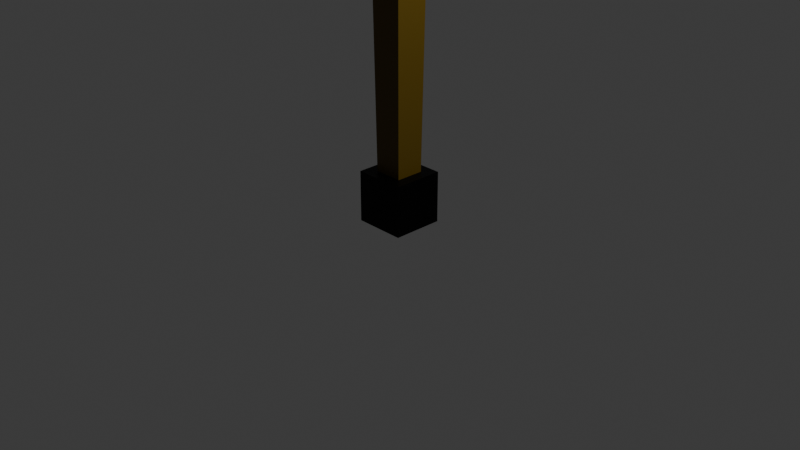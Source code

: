 # Source: lampost.blend  (saved by Blender 4.0.36; exported with 4.5.12 LTS)
import bpy
from mathutils import Matrix  # noqa: F401  (used for matrix-valued properties, if any)

bpy.ops.wm.read_factory_settings(use_empty=True)
scene = bpy.context.scene
scene.name = 'Scene'

# ---- collections
col_collection = bpy.data.collections.new('Collection'); scene.collection.children.link(col_collection)

# ---- materials (node trees are filled in below, after node groups)
mat_material = bpy.data.materials.new('Material')
mat_material.alpha_threshold = 0.0
mat_material.use_transparent_shadow = False
mat_material.roughness = 0.5
mat_material.line_color = (0.0, 0.0, 0.0, 1.0)
mat_material_003 = bpy.data.materials.new('Material.003')
mat_material_003.use_transparent_shadow = False
mat_material_001 = bpy.data.materials.new('Material.001')
mat_material_001.use_transparent_shadow = False
mat_material_002 = bpy.data.materials.new('Material.002')
mat_material_002.use_transparent_shadow = False
mat_material_004 = bpy.data.materials.new('Material.004')
mat_material_004.use_transparent_shadow = False
mat_material_005 = bpy.data.materials.new('Material.005')
mat_material_005.use_transparent_shadow = False
mat_material_006 = bpy.data.materials.new('Material.006')
mat_material_006.use_transparent_shadow = False

# ---- material node trees
mat_material.use_nodes = True; mat_material.node_tree.nodes.clear()
_N = mat_material.node_tree.nodes; _L = mat_material.node_tree.links
n0 = _N.new('ShaderNodeOutputMaterial'); n0.name = 'Material Output'; n0.location = (300, 300)
n1 = _N.new('ShaderNodeBsdfPrincipled'); n1.name = 'Principled BSDF'; n1.location = (10, 300)
n1.inputs[0].default_value = (0.1023, 0.06124, 0.0009105, 1.0)
n1.inputs[3].default_value = 1.45
_L.new(n1.outputs[0], n0.inputs[0])
n0.is_active_output = True
mat_material_003.use_nodes = True; mat_material_003.node_tree.nodes.clear()
_N = mat_material_003.node_tree.nodes; _L = mat_material_003.node_tree.links
n0 = _N.new('ShaderNodeBsdfPrincipled'); n0.name = 'Principled BSDF'; n0.location = (10, 300)
n0.inputs[0].default_value = (0.013, 0.0134, 0.01467, 1.0)
n0.inputs[3].default_value = 1.45
n1 = _N.new('ShaderNodeOutputMaterial'); n1.name = 'Material Output'; n1.location = (300, 300)
_L.new(n0.outputs[0], n1.inputs[0])
n1.is_active_output = True
mat_material_001.use_nodes = True; mat_material_001.node_tree.nodes.clear()
_N = mat_material_001.node_tree.nodes; _L = mat_material_001.node_tree.links
n0 = _N.new('ShaderNodeBsdfPrincipled'); n0.name = 'Principled BSDF'; n0.location = (10, 300)
n0.inputs[0].default_value = (0.8003, 0.4305, 0.02892, 1.0)
n0.inputs[3].default_value = 1.45
n0.inputs[27].default_value = (1.0, 0.3541, 0.0, 1.0)
n1 = _N.new('ShaderNodeOutputMaterial'); n1.name = 'Material Output'; n1.location = (300, 300)
_L.new(n0.outputs[0], n1.inputs[0])
n1.is_active_output = True
mat_material_002.use_nodes = True; mat_material_002.node_tree.nodes.clear()
_N = mat_material_002.node_tree.nodes; _L = mat_material_002.node_tree.links
n0 = _N.new('ShaderNodeBsdfPrincipled'); n0.name = 'Principled BSDF'; n0.location = (10, 300)
n0.inputs[0].default_value = (0.0, 0.0, 0.0, 1.0)
n0.inputs[3].default_value = 1.45
n1 = _N.new('ShaderNodeOutputMaterial'); n1.name = 'Material Output'; n1.location = (300, 300)
_L.new(n0.outputs[0], n1.inputs[0])
n1.is_active_output = True
mat_material_004.use_nodes = True; mat_material_004.node_tree.nodes.clear()
_N = mat_material_004.node_tree.nodes; _L = mat_material_004.node_tree.links
n0 = _N.new('ShaderNodeBsdfPrincipled'); n0.name = 'Principled BSDF'; n0.location = (10, 300)
n0.inputs[0].default_value = (0.1023, 0.06124, 0.0009105, 1.0)
n0.inputs[3].default_value = 1.45
n1 = _N.new('ShaderNodeOutputMaterial'); n1.name = 'Material Output'; n1.location = (300, 300)
_L.new(n0.outputs[0], n1.inputs[0])
n1.is_active_output = True
mat_material_005.use_nodes = True; mat_material_005.node_tree.nodes.clear()
_N = mat_material_005.node_tree.nodes; _L = mat_material_005.node_tree.links
n0 = _N.new('ShaderNodeBsdfPrincipled'); n0.name = 'Principled BSDF'; n0.location = (10, 300)
n0.inputs[0].default_value = (0.1023, 0.06124, 0.0009105, 1.0)
n0.inputs[3].default_value = 1.45
n1 = _N.new('ShaderNodeOutputMaterial'); n1.name = 'Material Output'; n1.location = (300, 300)
_L.new(n0.outputs[0], n1.inputs[0])
n1.is_active_output = True
mat_material_006.use_nodes = True; mat_material_006.node_tree.nodes.clear()
_N = mat_material_006.node_tree.nodes; _L = mat_material_006.node_tree.links
n0 = _N.new('ShaderNodeBsdfPrincipled'); n0.name = 'Principled BSDF'; n0.location = (10, 300)
n0.inputs[0].default_value = (0.0, 0.0, 0.0, 1.0)
n0.inputs[1].default_value = 0.7431
n0.inputs[3].default_value = 1.45
n1 = _N.new('ShaderNodeOutputMaterial'); n1.name = 'Material Output'; n1.location = (300, 300)
_L.new(n0.outputs[0], n1.inputs[0])
n1.is_active_output = True

# ---- world
world_world = bpy.data.worlds.new('World'); scene.world = world_world
world_world.use_nodes = True; world_world.node_tree.nodes.clear()
_N = world_world.node_tree.nodes; _L = world_world.node_tree.links
n0 = _N.new('ShaderNodeOutputWorld'); n0.name = 'World Output'; n0.location = (300, 300)
n1 = _N.new('ShaderNodeBackground'); n1.name = 'Background'; n1.location = (10, 300)
n1.inputs[0].default_value = (0.05088, 0.05088, 0.05088, 1.0)
_L.new(n1.outputs[0], n0.inputs[0])
n0.is_active_output = True
world_world.color = (0.05088, 0.05088, 0.05088)
world_world.use_sun_shadow = False
world_world.sun_shadow_jitter_overblur = 0.0

# ---- cameras
cam_camera = bpy.data.cameras.new('Camera')
cam_camera.clip_end = 100.0
cam_camera.ortho_scale = 7.314

# ---- lights
light_light = bpy.data.lights.new('Light', 'POINT')
light_light.transmission_factor = 0.0
light_light.use_soft_falloff = False
light_light.energy = 1000.0
light_light.shadow_soft_size = 0.1
light_light.shadow_maximum_resolution = 0.006
light_light.use_absolute_resolution = True

# ---- meshes
me_cube = bpy.data.meshes.new('Cube')
me_cube.from_pydata([(0.7491, 0.7491, 1.0), (0.5753, 0.5753, -1.0), (0.7491, -0.7491, 1.0), (0.5753, -0.5753, -1.0), (-0.7491, 0.7491, 1.0), (-0.5753, 0.5753, -1.0), (-0.7491, -0.7491, 1.0), (-0.5753, -0.5753, -1.0)], [], [(0, 4, 6, 2), (3, 2, 6, 7), (7, 6, 4, 5), (5, 1, 3, 7), (1, 0, 2, 3), (5, 4, 0, 1)])
_uv = me_cube.uv_layers.new(name='UVMap')
_uv.uv.foreach_set('vector', [0.625, 0.5, 0.875, 0.5, 0.875, 0.75, 0.625, 0.75, 0.375, 0.75, 0.625, 0.75, 0.625, 1.0, 0.375, 1.0, 0.375, 0.0, 0.625, 0.0, 0.625, 0.25, 0.375, 0.25, 0.125, 0.5, 0.375, 0.5, 0.375, 0.75, 0.125, 0.75, 0.375, 0.5, 0.625, 0.5, 0.625, 0.75, 0.375, 0.75, 0.375, 0.25, 0.625, 0.25, 0.625, 0.5, 0.375, 0.5])
me_cube.materials.append(mat_material)
me_cube.use_mirror_vertex_groups = False
me_cube.update()
me_cube_001 = bpy.data.meshes.new('Cube.001')
me_cube_001.from_pydata([(-1.0, -1.0, -1.0), (-1.0, -1.0, 1.0), (-1.0, 1.0, -1.0), (-1.0, 1.0, 1.0), (1.0, -1.0, -1.0), (1.0, -1.0, 1.0), (1.0, 1.0, -1.0), (1.0, 1.0, 1.0)], [], [(0, 1, 3, 2), (2, 3, 7, 6), (6, 7, 5, 4), (4, 5, 1, 0), (2, 6, 4, 0), (7, 3, 1, 5)])
_uv = me_cube_001.uv_layers.new(name='UVMap')
_uv.uv.foreach_set('vector', [0.375, 0.0, 0.625, 0.0, 0.625, 0.25, 0.375, 0.25, 0.375, 0.25, 0.625, 0.25, 0.625, 0.5, 0.375, 0.5, 0.375, 0.5, 0.625, 0.5, 0.625, 0.75, 0.375, 0.75, 0.375, 0.75, 0.625, 0.75, 0.625, 1.0, 0.375, 1.0, 0.125, 0.5, 0.375, 0.5, 0.375, 0.75, 0.125, 0.75, 0.625, 0.5, 0.875, 0.5, 0.875, 0.75, 0.625, 0.75])
me_cube_001.materials.append(mat_material_003)
me_cube_001.update()
me_cube_002 = bpy.data.meshes.new('Cube.002')
me_cube_002.from_pydata([(-0.6745, -0.6745, -1.0), (-1.0, -1.0, 1.0), (-0.6745, 0.6745, -1.0), (-1.0, 1.0, 1.0), (0.6745, -0.6745, -1.0), (1.0, -1.0, 1.0), (0.6745, 0.6745, -1.0), (1.0, 1.0, 1.0), (-0.7283, -0.3892, -0.6695), (-0.9462, -0.6071, 0.6695), (-0.9462, 0.6071, 0.6695), (-0.7283, 0.3892, -0.6695), (-0.3892, 0.7283, -0.6695), (-0.6071, 0.9462, 0.6695), (0.6071, 0.9462, 0.6695), (0.3892, 0.7283, -0.6695), (0.7283, 0.3892, -0.6695), (0.9462, 0.6071, 0.6695), (0.9462, -0.6071, 0.6695), (0.7283, -0.3892, -0.6695), (0.3892, -0.7283, -0.6695), (0.6071, -0.9462, 0.6695), (-0.6071, -0.9462, 0.6695), (-0.3892, -0.7283, -0.6695), (-0.7283, -0.3892, -0.6695), (-0.9462, -0.6071, 0.6695), (-0.7283, 0.3892, -0.6695), (-0.9462, 0.6071, 0.6695), (-0.6071, 0.9462, 0.6695), (-0.3892, 0.7283, -0.6695), (0.3892, 0.7283, -0.6695), (0.6071, 0.9462, 0.6695), (0.9462, 0.6071, 0.6695), (0.7283, 0.3892, -0.6695), (0.7283, -0.3892, -0.6695), (0.9462, -0.6071, 0.6695), (0.6071, -0.9462, 0.6695), (0.3892, -0.7283, -0.6695), (-0.3892, -0.7283, -0.6695), (-0.6071, -0.9462, 0.6695), (-0.7283, -0.3892, -0.6695), (-0.9462, -0.6071, 0.6695), (-0.7283, 0.3892, -0.6695), (-0.9462, 0.6071, 0.6695), (-0.6071, 0.9462, 0.6695), (-0.3892, 0.7283, -0.6695), (0.3892, 0.7283, -0.6695), (0.6071, 0.9462, 0.6695), (0.9462, 0.6071, 0.6695), (0.7283, 0.3892, -0.6695), (0.7283, -0.3892, -0.6695), (0.9462, -0.6071, 0.6695), (0.6071, -0.9462, 0.6695), (0.3892, -0.7283, -0.6695), (-0.3892, -0.7283, -0.6695), (-0.6071, -0.9462, 0.6695), (-0.6071, 0.8704, 0.6819), (-0.3892, 0.6525, -0.6572), (0.3892, 0.6525, -0.6572), (0.6071, 0.8704, 0.6819), (-0.6335, -0.3892, -0.6541), (-0.8515, -0.6071, 0.685), (-0.6335, 0.3892, -0.6541), (-0.8515, 0.6071, 0.685), (0.8444, 0.6071, 0.6861), (0.6265, 0.3892, -0.653), (0.6265, -0.3892, -0.653), (0.8444, -0.6071, 0.6861), (0.6071, -0.8858, 0.6794), (0.3892, -0.6678, -0.6597), (-0.3892, -0.6678, -0.6597), (-0.6071, -0.8858, 0.6794), (-0.2875, -0.2875, 1.832), (-0.2875, 0.2875, 1.832), (0.2875, 0.2875, 1.832), (0.2875, -0.2875, 1.832), (-0.2875, -0.2875, 2.292), (-0.2875, 0.2875, 2.292), (0.2875, 0.2875, 2.292), (0.2875, -0.2875, 2.292), (0.3393, -0.3393, 2.172), (0.3335, -0.3335, 1.926), (-0.3335, -0.3335, 1.926), (-0.3393, -0.3393, 2.172), (-0.3393, 0.3393, 2.172), (-0.3335, 0.3335, 1.926), (0.3335, 0.3335, 1.926), (0.3393, 0.3393, 2.172), (-0.4768, 0.4768, -1.301), (-0.4768, -0.4768, -1.301), (0.4768, 0.4768, -1.301), (0.4768, -0.4768, -1.301)], [], [(8, 9, 61, 60), (14, 15, 58, 59), (18, 19, 66, 67), (21, 22, 71, 68), (4, 0, 89, 91), (3, 1, 72, 73), (0, 1, 25, 24), (1, 3, 27, 25), (3, 2, 26, 27), (2, 0, 24, 26), (2, 3, 28, 29), (3, 7, 31, 28), (7, 6, 30, 31), (6, 2, 29, 30), (6, 7, 32, 33), (7, 5, 35, 32), (5, 4, 34, 35), (4, 6, 33, 34), (4, 5, 36, 37), (5, 1, 39, 36), (1, 0, 38, 39), (0, 4, 37, 38), (41, 40, 24, 25), (40, 42, 26, 24), (43, 41, 25, 27), (42, 43, 27, 26), (44, 45, 29, 28), (45, 46, 30, 29), (47, 44, 28, 31), (46, 47, 31, 30), (48, 49, 33, 32), (49, 50, 34, 33), (51, 48, 32, 35), (50, 51, 35, 34), (52, 53, 37, 36), (53, 54, 38, 37), (55, 52, 36, 39), (54, 55, 39, 38), (9, 8, 40, 41), (8, 11, 42, 40), (10, 9, 41, 43), (11, 10, 43, 42), (13, 12, 45, 44), (12, 15, 46, 45), (14, 13, 44, 47), (15, 14, 47, 46), (17, 16, 49, 48), (16, 19, 50, 49), (18, 17, 48, 51), (19, 18, 51, 50), (21, 20, 53, 52), (20, 23, 54, 53), (22, 21, 52, 55), (23, 22, 55, 54), (57, 56, 59, 58), (15, 12, 57, 58), (13, 14, 59, 56), (12, 13, 56, 57), (60, 61, 63, 62), (10, 11, 62, 63), (11, 8, 60, 62), (9, 10, 63, 61), (65, 64, 67, 66), (19, 16, 65, 66), (17, 18, 67, 64), (16, 17, 64, 65), (69, 68, 71, 70), (20, 21, 68, 69), (22, 23, 70, 71), (23, 20, 69, 70), (75, 74, 86, 81), (1, 5, 75, 72), (7, 3, 73, 74), (5, 7, 74, 75), (78, 77, 76, 79), (74, 73, 85, 86), (72, 75, 81, 82), (87, 84, 77, 78), (84, 83, 76, 77), (73, 72, 82, 85), (83, 80, 79, 76), (83, 84, 85, 82), (87, 80, 81, 86), (84, 87, 86, 85), (80, 83, 82, 81), (80, 87, 78, 79), (88, 90, 91, 89), (2, 6, 90, 88), (0, 2, 88, 89), (6, 4, 91, 90)])
me_cube_002.polygons.foreach_set('material_index', [0, 0, 0, 0, 1, 1, 1, 1, 1, 1, 1, 1, 1, 1, 1, 1, 1, 1, 1, 1, 1, 1, 0, 0, 0, 0, 0, 0, 0, 0, 0, 0, 0, 0, 0, 0, 0, 0, 0, 0, 0, 0, 0, 0, 0, 0, 0, 0, 0, 0, 0, 0, 0, 0, 0, 0, 0, 0, 0, 0, 0, 0, 0, 0, 0, 0, 0, 0, 0, 0, 1, 1, 1, 1, 1, 1, 1, 1, 1, 1, 1, 1, 1, 1, 1, 1, 1, 1, 1, 1])
_uv = me_cube_002.uv_layers.new(name='UVMap')
_uv.uv.foreach_set('vector', [0.4163, 0.05669, 0.5837, 0.0457, 0.5837, 0.0457, 0.4163, 0.05669, 0.5837, 0.4543, 0.4163, 0.4433, 0.4163, 0.4433, 0.5837, 0.4543, 0.5837, 0.7043, 0.4163, 0.6933, 0.4163, 0.6933, 0.5837, 0.7043, 0.5837, 0.7957, 0.5837, 0.9543, 0.5837, 0.9543, 0.5837, 0.7957, 0.375, 0.75, 0.375, 1.0, 0.375, 1.0, 0.375, 0.75, 0.625, 0.25, 0.625, 0.0, 0.625, 0.0, 0.625, 0.25, 0.375, 0.0, 0.625, 0.0, 0.5837, 0.0457, 0.4163, 0.05669, 0.625, 0.0, 0.625, 0.25, 0.5837, 0.2043, 0.5837, 0.0457, 0.625, 0.25, 0.375, 0.25, 0.4163, 0.1933, 0.5837, 0.2043, 0.375, 0.25, 0.375, 0.0, 0.4163, 0.05669, 0.4163, 0.1933, 0.375, 0.25, 0.625, 0.25, 0.5837, 0.2957, 0.4163, 0.3067, 0.625, 0.25, 0.625, 0.5, 0.5837, 0.4543, 0.5837, 0.2957, 0.625, 0.5, 0.375, 0.5, 0.4163, 0.4433, 0.5837, 0.4543, 0.375, 0.5, 0.375, 0.25, 0.4163, 0.3067, 0.4163, 0.4433, 0.375, 0.5, 0.625, 0.5, 0.5837, 0.5457, 0.4163, 0.5567, 0.625, 0.5, 0.625, 0.75, 0.5837, 0.7043, 0.5837, 0.5457, 0.625, 0.75, 0.375, 0.75, 0.4163, 0.6933, 0.5837, 0.7043, 0.375, 0.75, 0.375, 0.5, 0.4163, 0.5567, 0.4163, 0.6933, 0.375, 0.75, 0.625, 0.75, 0.5837, 0.7957, 0.4163, 0.8067, 0.625, 0.75, 0.625, 1.0, 0.5837, 0.9543, 0.5837, 0.7957, 0.625, 1.0, 0.375, 1.0, 0.4163, 0.9433, 0.5837, 0.9543, 0.375, 1.0, 0.375, 0.75, 0.4163, 0.8067, 0.4163, 0.9433, 0.5837, 0.0457, 0.4163, 0.05669, 0.4163, 0.05669, 0.5837, 0.0457, 0.4163, 0.05669, 0.4163, 0.1933, 0.4163, 0.1933, 0.4163, 0.05669, 0.5837, 0.2043, 0.5837, 0.0457, 0.5837, 0.0457, 0.5837, 0.2043, 0.4163, 0.1933, 0.5837, 0.2043, 0.5837, 0.2043, 0.4163, 0.1933, 0.5837, 0.2957, 0.4163, 0.3067, 0.4163, 0.3067, 0.5837, 0.2957, 0.4163, 0.3067, 0.4163, 0.4433, 0.4163, 0.4433, 0.4163, 0.3067, 0.5837, 0.4543, 0.5837, 0.2957, 0.5837, 0.2957, 0.5837, 0.4543, 0.4163, 0.4433, 0.5837, 0.4543, 0.5837, 0.4543, 0.4163, 0.4433, 0.5837, 0.5457, 0.4163, 0.5567, 0.4163, 0.5567, 0.5837, 0.5457, 0.4163, 0.5567, 0.4163, 0.6933, 0.4163, 0.6933, 0.4163, 0.5567, 0.5837, 0.7043, 0.5837, 0.5457, 0.5837, 0.5457, 0.5837, 0.7043, 0.4163, 0.6933, 0.5837, 0.7043, 0.5837, 0.7043, 0.4163, 0.6933, 0.5837, 0.7957, 0.4163, 0.8067, 0.4163, 0.8067, 0.5837, 0.7957, 0.4163, 0.8067, 0.4163, 0.9433, 0.4163, 0.9433, 0.4163, 0.8067, 0.5837, 0.9543, 0.5837, 0.7957, 0.5837, 0.7957, 0.5837, 0.9543, 0.4163, 0.9433, 0.5837, 0.9543, 0.5837, 0.9543, 0.4163, 0.9433, 0.5837, 0.0457, 0.4163, 0.05669, 0.4163, 0.05669, 0.5837, 0.0457, 0.4163, 0.05669, 0.4163, 0.1933, 0.4163, 0.1933, 0.4163, 0.05669, 0.5837, 0.2043, 0.5837, 0.0457, 0.5837, 0.0457, 0.5837, 0.2043, 0.4163, 0.1933, 0.5837, 0.2043, 0.5837, 0.2043, 0.4163, 0.1933, 0.5837, 0.2957, 0.4163, 0.3067, 0.4163, 0.3067, 0.5837, 0.2957, 0.4163, 0.3067, 0.4163, 0.4433, 0.4163, 0.4433, 0.4163, 0.3067, 0.5837, 0.4543, 0.5837, 0.2957, 0.5837, 0.2957, 0.5837, 0.4543, 0.4163, 0.4433, 0.5837, 0.4543, 0.5837, 0.4543, 0.4163, 0.4433, 0.5837, 0.5457, 0.4163, 0.5567, 0.4163, 0.5567, 0.5837, 0.5457, 0.4163, 0.5567, 0.4163, 0.6933, 0.4163, 0.6933, 0.4163, 0.5567, 0.5837, 0.7043, 0.5837, 0.5457, 0.5837, 0.5457, 0.5837, 0.7043, 0.4163, 0.6933, 0.5837, 0.7043, 0.5837, 0.7043, 0.4163, 0.6933, 0.5837, 0.7957, 0.4163, 0.8067, 0.4163, 0.8067, 0.5837, 0.7957, 0.4163, 0.8067, 0.4163, 0.9433, 0.4163, 0.9433, 0.4163, 0.8067, 0.5837, 0.9543, 0.5837, 0.7957, 0.5837, 0.7957, 0.5837, 0.9543, 0.4163, 0.9433, 0.5837, 0.9543, 0.5837, 0.9543, 0.4163, 0.9433, 0.4163, 0.3067, 0.5837, 0.2957, 0.5837, 0.4543, 0.4163, 0.4433, 0.4163, 0.4433, 0.4163, 0.3067, 0.4163, 0.3067, 0.4163, 0.4433, 0.5837, 0.2957, 0.5837, 0.4543, 0.5837, 0.4543, 0.5837, 0.2957, 0.4163, 0.3067, 0.5837, 0.2957, 0.5837, 0.2957, 0.4163, 0.3067, 0.4163, 0.05669, 0.5837, 0.0457, 0.5837, 0.2043, 0.4163, 0.1933, 0.5837, 0.2043, 0.4163, 0.1933, 0.4163, 0.1933, 0.5837, 0.2043, 0.4163, 0.1933, 0.4163, 0.05669, 0.4163, 0.05669, 0.4163, 0.1933, 0.5837, 0.0457, 0.5837, 0.2043, 0.5837, 0.2043, 0.5837, 0.0457, 0.4163, 0.5567, 0.5837, 0.5457, 0.5837, 0.7043, 0.4163, 0.6933, 0.4163, 0.6933, 0.4163, 0.5567, 0.4163, 0.5567, 0.4163, 0.6933, 0.5837, 0.5457, 0.5837, 0.7043, 0.5837, 0.7043, 0.5837, 0.5457, 0.4163, 0.5567, 0.5837, 0.5457, 0.5837, 0.5457, 0.4163, 0.5567, 0.4163, 0.8067, 0.5837, 0.7957, 0.5837, 0.9543, 0.4163, 0.9433, 0.4163, 0.8067, 0.5837, 0.7957, 0.5837, 0.7957, 0.4163, 0.8067, 0.5837, 0.9543, 0.4163, 0.9433, 0.4163, 0.9433, 0.5837, 0.9543, 0.4163, 0.9433, 0.4163, 0.8067, 0.4163, 0.8067, 0.4163, 0.9433, 0.625, 0.75, 0.625, 0.5, 0.625, 0.5, 0.625, 0.75, 0.625, 1.0, 0.625, 0.75, 0.625, 0.75, 0.625, 1.0, 0.625, 0.5, 0.625, 0.25, 0.625, 0.25, 0.625, 0.5, 0.625, 0.75, 0.625, 0.5, 0.625, 0.5, 0.625, 0.75, 0.625, 0.5, 0.875, 0.5, 0.875, 0.75, 0.625, 0.75, 0.625, 0.5, 0.625, 0.25, 0.625, 0.25, 0.625, 0.5, 0.625, 1.0, 0.625, 0.75, 0.625, 0.75, 0.625, 1.0, 0.625, 0.5, 0.625, 0.25, 0.625, 0.25, 0.625, 0.5, 0.625, 0.25, 0.625, 0.0, 0.625, 0.0, 0.625, 0.25, 0.625, 0.25, 0.625, 0.0, 0.625, 0.0, 0.625, 0.25, 0.625, 1.0, 0.625, 0.75, 0.625, 0.75, 0.625, 1.0, 0.625, 0.0, 0.625, 0.25, 0.625, 0.25, 0.625, 0.0, 0.625, 0.5, 0.625, 0.75, 0.625, 0.75, 0.625, 0.5, 0.625, 0.25, 0.625, 0.5, 0.625, 0.5, 0.625, 0.25, 0.625, 0.75, 0.625, 1.0, 0.625, 1.0, 0.625, 0.75, 0.625, 0.75, 0.625, 0.5, 0.625, 0.5, 0.625, 0.75, 0.125, 0.5, 0.375, 0.5, 0.375, 0.75, 0.125, 0.75, 0.375, 0.25, 0.375, 0.5, 0.375, 0.5, 0.375, 0.25, 0.375, 0.0, 0.375, 0.25, 0.375, 0.25, 0.375, 0.0, 0.375, 0.5, 0.375, 0.75, 0.375, 0.75, 0.375, 0.5])
me_cube_002.materials.append(mat_material_001)
me_cube_002.materials.append(mat_material_002)
me_cube_002.update()
me_cube_004 = bpy.data.meshes.new('Cube.004')
me_cube_004.from_pydata([(-1.0, -1.0, -1.0), (-1.0, -1.0, 1.0), (-1.0, 1.0, -1.0), (-1.0, 1.0, 1.0), (1.0, -1.0, -1.0), (1.0, -1.0, 1.0), (1.0, 1.0, -1.0), (1.0, 1.0, 1.0)], [], [(0, 1, 3, 2), (2, 3, 7, 6), (6, 7, 5, 4), (4, 5, 1, 0), (2, 6, 4, 0), (7, 3, 1, 5)])
_uv = me_cube_004.uv_layers.new(name='UVMap')
_uv.uv.foreach_set('vector', [0.375, 0.0, 0.625, 0.0, 0.625, 0.25, 0.375, 0.25, 0.375, 0.25, 0.625, 0.25, 0.625, 0.5, 0.375, 0.5, 0.375, 0.5, 0.625, 0.5, 0.625, 0.75, 0.375, 0.75, 0.375, 0.75, 0.625, 0.75, 0.625, 1.0, 0.375, 1.0, 0.125, 0.5, 0.375, 0.5, 0.375, 0.75, 0.125, 0.75, 0.625, 0.5, 0.875, 0.5, 0.875, 0.75, 0.625, 0.75])
me_cube_004.materials.append(mat_material_004)
me_cube_004.update()
me_cube_005 = bpy.data.meshes.new('Cube.005')
me_cube_005.from_pydata([(-1.0, -1.0, -1.0), (-1.0, -1.0, 1.0), (-1.0, 1.0, -1.0), (-1.0, 1.0, 1.0), (1.0, -1.0, -1.0), (1.0, -1.0, 1.0), (1.0, 1.0, -1.0), (1.0, 1.0, 1.0)], [], [(0, 1, 3, 2), (2, 3, 7, 6), (6, 7, 5, 4), (4, 5, 1, 0), (2, 6, 4, 0), (7, 3, 1, 5)])
_uv = me_cube_005.uv_layers.new(name='UVMap')
_uv.uv.foreach_set('vector', [0.375, 0.0, 0.625, 0.0, 0.625, 0.25, 0.375, 0.25, 0.375, 0.25, 0.625, 0.25, 0.625, 0.5, 0.375, 0.5, 0.375, 0.5, 0.625, 0.5, 0.625, 0.75, 0.375, 0.75, 0.375, 0.75, 0.625, 0.75, 0.625, 1.0, 0.375, 1.0, 0.125, 0.5, 0.375, 0.5, 0.375, 0.75, 0.125, 0.75, 0.625, 0.5, 0.875, 0.5, 0.875, 0.75, 0.625, 0.75])
me_cube_005.materials.append(mat_material_005)
me_cube_005.update()
me_cube_006 = bpy.data.meshes.new('Cube.006')
me_cube_006.from_pydata([(-1.0, -1.0, -1.0), (-1.0, -1.0, 1.0), (-1.0, 1.0, -1.0), (-1.0, 1.0, 1.0), (1.0, -1.0, -1.0), (1.0, -1.0, 1.0), (1.0, 1.0, -1.0), (1.0, 1.0, 1.0)], [], [(0, 1, 3, 2), (2, 3, 7, 6), (6, 7, 5, 4), (4, 5, 1, 0), (2, 6, 4, 0), (7, 3, 1, 5)])
_uv = me_cube_006.uv_layers.new(name='UVMap')
_uv.uv.foreach_set('vector', [0.375, 0.0, 0.625, 0.0, 0.625, 0.25, 0.375, 0.25, 0.375, 0.25, 0.625, 0.25, 0.625, 0.5, 0.375, 0.5, 0.375, 0.5, 0.625, 0.5, 0.625, 0.75, 0.375, 0.75, 0.375, 0.75, 0.625, 0.75, 0.625, 1.0, 0.375, 1.0, 0.125, 0.5, 0.375, 0.5, 0.375, 0.75, 0.125, 0.75, 0.625, 0.5, 0.875, 0.5, 0.875, 0.75, 0.625, 0.75])
me_cube_006.materials.append(mat_material_006)
me_cube_006.update()

# ---- objects
ob_cube = bpy.data.objects.new('Cube', me_cube)
ob_light = bpy.data.objects.new('Light', light_light)
ob_camera = bpy.data.objects.new('Camera', cam_camera)
ob_cube_001 = bpy.data.objects.new('Cube.001', me_cube_001)
ob_cube_002 = bpy.data.objects.new('Cube.002', me_cube_002)
ob_cube_003 = bpy.data.objects.new('Cube.003', me_cube_004)
ob_cube_004 = bpy.data.objects.new('Cube.004', me_cube_005)
ob_cube_005 = bpy.data.objects.new('Cube.005', me_cube_006)

# ---- transforms, parenting, visibility, modifiers, constraints
ob_cube.location = (0.0, 0.0, 2.0)
ob_cube.scale = (0.2562, 0.2562, 1.894)
ob_cube.lock_rotations_4d = False
ob_cube.empty_display_type = 'ARROWS'
ob_cube.lineart.crease_threshold = 0.0
ob_light.location = (4.076, 1.005, 5.904)
ob_light.rotation_euler = (0.6503, 0.05522, 1.866)
ob_light.lock_rotations_4d = False
ob_light.empty_display_type = 'ARROWS'
ob_light.color = (0.0, 0.0, 0.0, 0.0)
ob_light.lineart.crease_threshold = 0.0
ob_camera.location = (7.359, -6.926, 4.958)
ob_camera.rotation_euler = (1.109, 0.0, 0.8149)
ob_camera.lock_rotations_4d = False
ob_camera.empty_display_type = 'ARROWS'
ob_camera.color = (0.0, 0.0, 0.0, 0.0)
ob_camera.display_type = 'WIRE'
ob_camera.lineart.crease_threshold = 0.0
ob_cube_001.location = (0.0, 0.0, 3.5)
ob_cube_001.scale = (0.2417, 0.2417, 0.2417)
ob_cube_002.location = (0.0, 1.65, 2.8)
ob_cube_002.scale = (0.2504, 0.2504, 0.2504)
ob_cube_003.location = (0.0, 0.85, 3.5)
ob_cube_003.scale = (0.1468, 0.881, 0.1468)
ob_cube_004.location = (0.0, 0.4, 3.1)
ob_cube_004.rotation_euler = (5.498, 0.0, 0.0)
ob_cube_004.scale = (0.1345, 0.05733, 0.4864)
ob_cube_005.location = (0.0, 0.0, 0.25)
ob_cube_005.scale = (0.2725, 0.2725, 0.2725)

# ---- collection membership
col_collection.objects.link(ob_cube)
col_collection.objects.link(ob_light)
col_collection.objects.link(ob_camera)
col_collection.objects.link(ob_cube_001)
col_collection.objects.link(ob_cube_002)
col_collection.objects.link(ob_cube_003)
col_collection.objects.link(ob_cube_004)
col_collection.objects.link(ob_cube_005)

# ---- scene / render settings (as saved in the file)
scene.camera = ob_camera
scene.frame_start = 1; scene.frame_end = 250; scene.frame_set(48)
scene.render.engine = 'BLENDER_EEVEE_NEXT'
scene.cycles.sampling_pattern = 'TABULATED_SOBOL'
bpy.context.view_layer.update()
